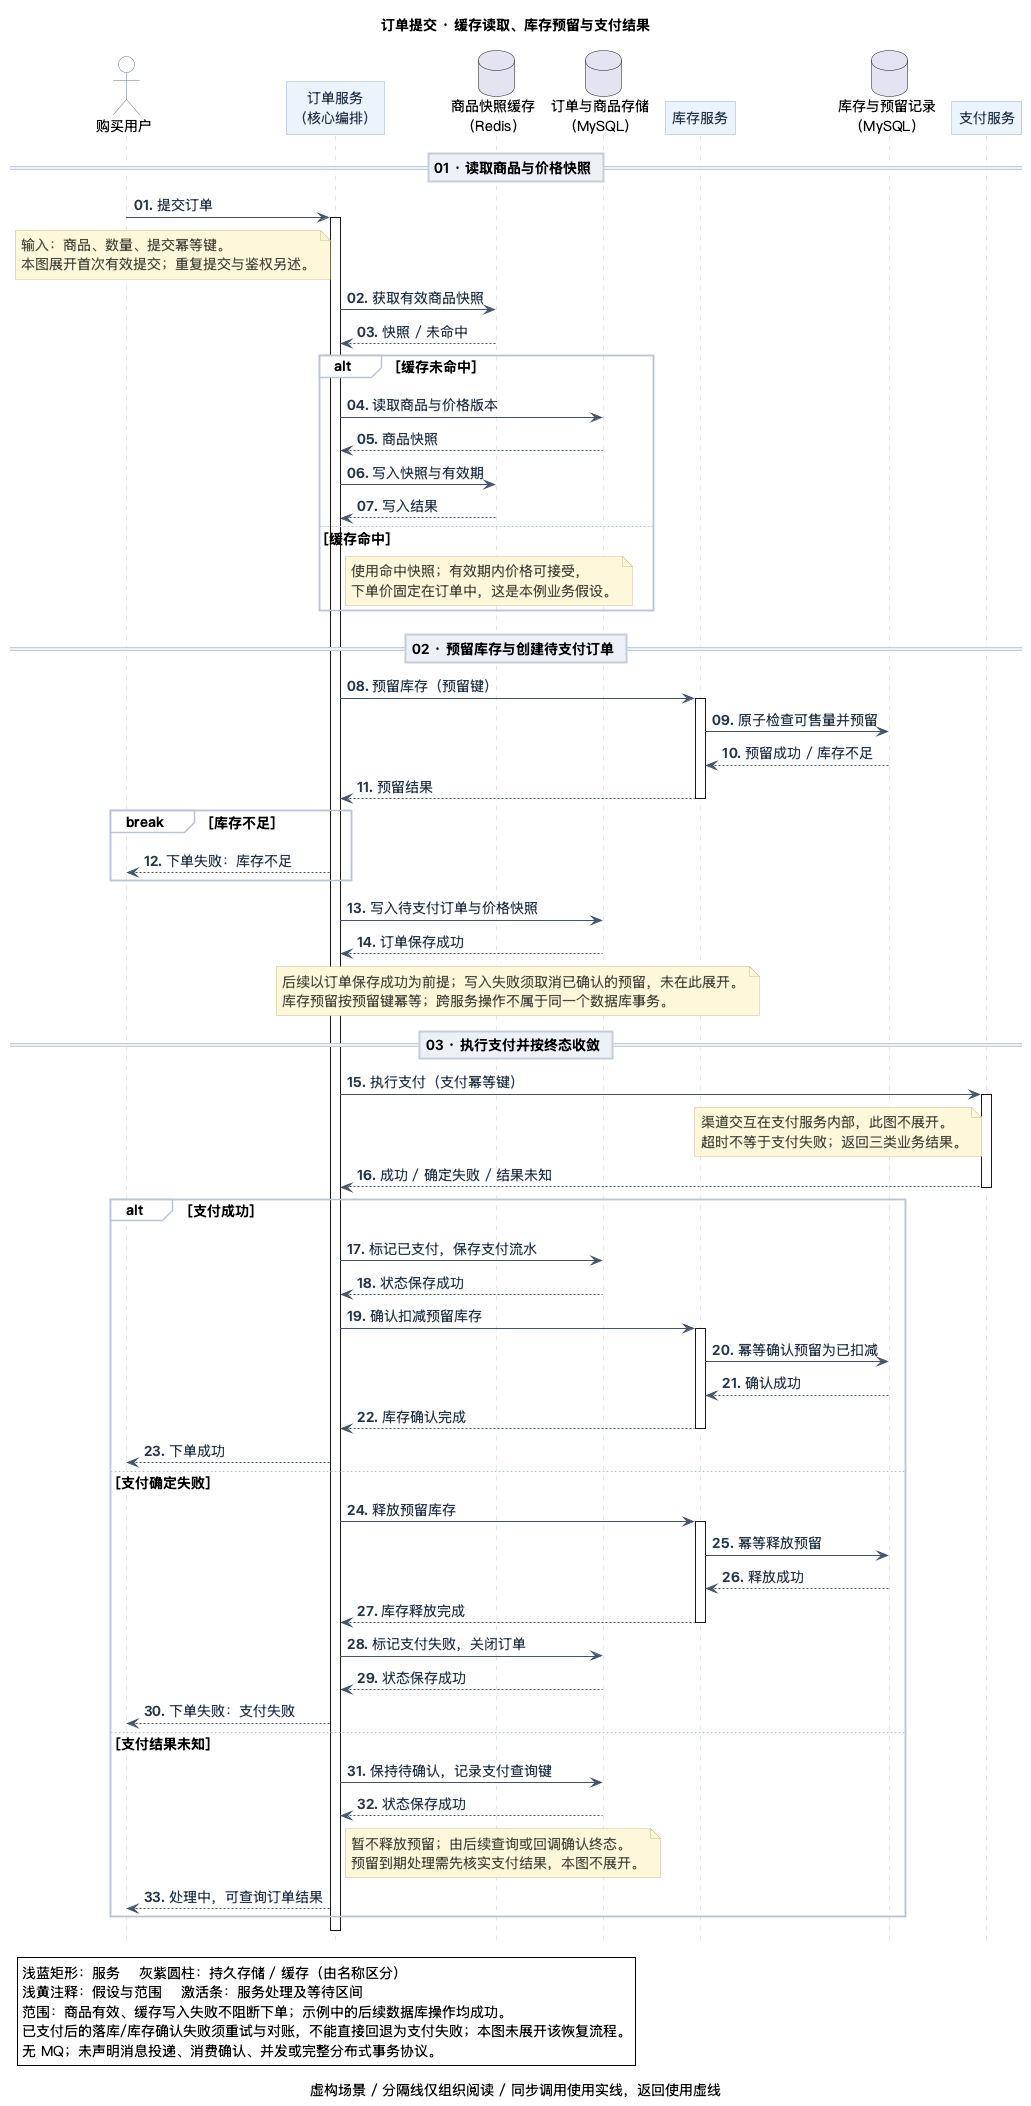

The diagram above was rendered by PlantUML. Its source (embedded in the PNG):
@startuml
!include styles/restrained.iuml
skinparam defaultFontName PingFang SC
skinparam BoxPadding 8
skinparam maxMessageSize 200
autonumber "<b>00.</b>"
title 订单提交 · 缓存读取、库存预留与支付结果
caption 虚构场景 / 分隔线仅组织阅读 / 同步调用使用实线，返回使用虚线
actor "购买用户" as User
participant "订单服务\n（核心编排）" as Order
database "商品快照缓存\n（Redis）" as Cache
database "订单与商品存储\n（MySQL）" as OrderDB
participant "库存服务" as Stock
database "库存与预留记录\n（MySQL）" as StockDB
participant "支付服务" as Pay

== 01 · 读取商品与价格快照 ==
User -> Order : 提交订单
activate Order
note left of Order
  输入：商品、数量、提交幂等键。
  本图展开首次有效提交；重复提交与鉴权另述。
end note
Order -> Cache : 获取有效商品快照
Cache --> Order : 快照 / 未命中
alt 缓存未命中
  Order -> OrderDB : 读取商品与价格版本
  OrderDB --> Order : 商品快照
  Order -> Cache : 写入快照与有效期
  Cache --> Order : 写入结果
else 缓存命中
  note right of Order
    使用命中快照；有效期内价格可接受，
    下单价固定在订单中，这是本例业务假设。
  end note
end

== 02 · 预留库存与创建待支付订单 ==
Order -> Stock : 预留库存（预留键）
activate Stock
Stock -> StockDB : 原子检查可售量并预留
StockDB --> Stock : 预留成功 / 库存不足
Stock --> Order : 预留结果
deactivate Stock
break 库存不足
  Order --> User : 下单失败：库存不足
end
Order -> OrderDB : 写入待支付订单与价格快照
OrderDB --> Order : 订单保存成功
note over Order, Stock
  后续以订单保存成功为前提；写入失败须取消已确认的预留，未在此展开。
  库存预留按预留键幂等；跨服务操作不属于同一个数据库事务。
end note

== 03 · 执行支付并按终态收敛 ==
Order -> Pay : 执行支付（支付幂等键）
activate Pay
note left of Pay
  渠道交互在支付服务内部，此图不展开。
  超时不等于支付失败；返回三类业务结果。
end note
Pay --> Order : 成功 / 确定失败 / 结果未知
deactivate Pay
alt 支付成功
  Order -> OrderDB : 标记已支付，保存支付流水
  OrderDB --> Order : 状态保存成功
  Order -> Stock : 确认扣减预留库存
  activate Stock
  Stock -> StockDB : 幂等确认预留为已扣减
  StockDB --> Stock : 确认成功
  Stock --> Order : 库存确认完成
  deactivate Stock
  Order --> User : 下单成功
else 支付确定失败
  Order -> Stock : 释放预留库存
  activate Stock
  Stock -> StockDB : 幂等释放预留
  StockDB --> Stock : 释放成功
  Stock --> Order : 库存释放完成
  deactivate Stock
  Order -> OrderDB : 标记支付失败，关闭订单
  OrderDB --> Order : 状态保存成功
  Order --> User : 下单失败：支付失败
else 支付结果未知
  Order -> OrderDB : 保持待确认，记录支付查询键
  OrderDB --> Order : 状态保存成功
  note right of Order
    暂不释放预留；由后续查询或回调确认终态。
    预留到期处理需先核实支付结果，本图不展开。
  end note
  Order --> User : 处理中，可查询订单结果
end
deactivate Order
legend bottom left
  浅蓝矩形：服务    灰紫圆柱：持久存储 / 缓存（由名称区分）
  浅黄注释：假设与范围    激活条：服务处理及等待区间
  范围：商品有效、缓存写入失败不阻断下单；示例中的后续数据库操作均成功。
  已支付后的落库/库存确认失败须重试与对账，不能直接回退为支付失败；本图未展开该恢复流程。
  无 MQ；未声明消息投递、消费确认、并发或完整分布式事务协议。
endlegend
@enduml